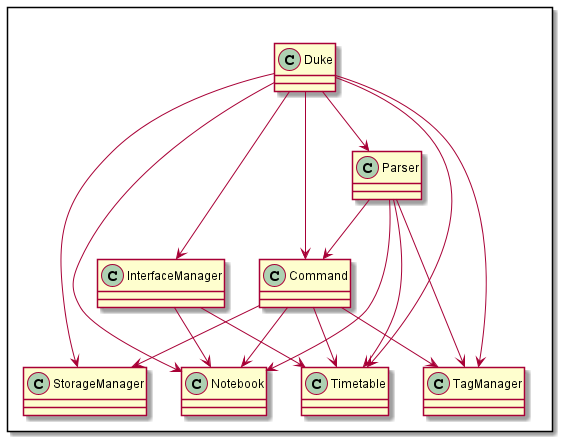

The diagram above was rendered by PlantUML. Its source (embedded in the PNG):
@startuml

Package " "<<Rectangle>>{
    Class StorageManager
    Class InterfaceManager
    Class Notebook
    Class Timetable
    Class TagManager
    Class Parser
    Class Command
    Class Duke 
}

Duke --> StorageManager
Duke --> InterfaceManager
Duke --> Notebook
Duke --> Timetable
Duke --> TagManager
Duke --> Parser
Duke --> Command

InterfaceManager --> Notebook
InterfaceManager --> Timetable

Parser --> Command
Parser --> TagManager
Parser --> Notebook
Parser --> Timetable

Command --> Notebook
Command --> Timetable
Command --> TagManager
Command --> StorageManager

@enduml